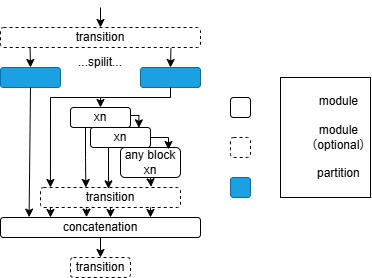

The diagram above was exported from draw.io. Its source (the exported page's mxGraphModel, read from the mxfile embedded in the PNG):
<mxGraphModel dx="1574" dy="1106" grid="1" gridSize="10" guides="1" tooltips="1" connect="1" arrows="1" fold="1" page="1" pageScale="1" pageWidth="827" pageHeight="1169" math="0" shadow="0">
  <root>
    <mxCell id="0" />
    <mxCell id="1" parent="0" />
    <mxCell id="tkFjzOpBsIMm59OCL3Yn-1" parent="1" style="rounded=1;whiteSpace=wrap;html=1;dashed=1;strokeColor=light-dark(#000000,#3399FF);" value="transition" vertex="1">
      <mxGeometry height="20" width="200" x="340" y="380" as="geometry" />
    </mxCell>
    <mxCell id="tkFjzOpBsIMm59OCL3Yn-2" parent="1" style="rounded=1;whiteSpace=wrap;html=1;strokeColor=#006EAF;fillColor=#1ba1e2;fontColor=#ffffff;" value="" vertex="1">
      <mxGeometry height="20" width="60" x="340" y="420" as="geometry" />
    </mxCell>
    <mxCell id="tkFjzOpBsIMm59OCL3Yn-3" parent="1" style="rounded=1;whiteSpace=wrap;html=1;strokeColor=#006EAF;fillColor=#1ba1e2;fontColor=#ffffff;" value="" vertex="1">
      <mxGeometry height="20" width="60" x="480" y="420" as="geometry" />
    </mxCell>
    <mxCell id="tkFjzOpBsIMm59OCL3Yn-4" parent="1" style="rounded=1;whiteSpace=wrap;html=1;strokeColor=light-dark(#000000,#66B2FF);" value="xn" vertex="1">
      <mxGeometry height="20" width="60" x="410" y="460" as="geometry" />
    </mxCell>
    <mxCell id="tkFjzOpBsIMm59OCL3Yn-5" parent="1" style="rounded=1;whiteSpace=wrap;html=1;strokeColor=light-dark(#000000,#66B2FF);" value="xn" vertex="1">
      <mxGeometry height="20" width="60" x="430" y="480" as="geometry" />
    </mxCell>
    <mxCell id="tkFjzOpBsIMm59OCL3Yn-6" parent="1" style="rounded=1;whiteSpace=wrap;html=1;strokeColor=light-dark(#000000,#66B2FF);" value="any block xn" vertex="1">
      <mxGeometry height="30" width="60" x="460" y="500" as="geometry" />
    </mxCell>
    <mxCell id="tkFjzOpBsIMm59OCL3Yn-7" parent="1" style="rounded=1;whiteSpace=wrap;html=1;dashed=1;strokeColor=light-dark(#000000,#66B2FF);" value="transition" vertex="1">
      <mxGeometry height="20" width="140" x="380" y="540" as="geometry" />
    </mxCell>
    <mxCell id="tkFjzOpBsIMm59OCL3Yn-8" parent="1" style="rounded=1;whiteSpace=wrap;html=1;strokeColor=light-dark(#000000,#66B2FF);" value="concatenation" vertex="1">
      <mxGeometry height="20" width="200" x="340" y="570" as="geometry" />
    </mxCell>
    <mxCell id="tkFjzOpBsIMm59OCL3Yn-9" parent="1" style="rounded=1;whiteSpace=wrap;html=1;strokeColor=light-dark(#000000,#66B2FF);dashed=1;" value="transition" vertex="1">
      <mxGeometry height="20" width="60" x="410" y="610" as="geometry" />
    </mxCell>
    <mxCell id="tkFjzOpBsIMm59OCL3Yn-10" parent="1" style="text;html=1;whiteSpace=wrap;align=center;verticalAlign=middle;rounded=0;strokeColor=none;" value="...spilit..." vertex="1">
      <mxGeometry height="30" width="60" x="410" y="400" as="geometry" />
    </mxCell>
    <mxCell id="tkFjzOpBsIMm59OCL3Yn-11" edge="1" parent="1" style="endArrow=classic;html=1;rounded=0;entryX=0.5;entryY=0;entryDx=0;entryDy=0;strokeColor=light-dark(#000000,#66B2FF);" target="tkFjzOpBsIMm59OCL3Yn-1" value="">
      <mxGeometry height="50" relative="1" width="50" as="geometry">
        <mxPoint x="440" y="360" as="sourcePoint" />
        <mxPoint x="480" y="480" as="targetPoint" />
      </mxGeometry>
    </mxCell>
    <mxCell id="tkFjzOpBsIMm59OCL3Yn-12" edge="1" parent="1" source="tkFjzOpBsIMm59OCL3Yn-1" style="endArrow=classic;html=1;rounded=0;exitX=0.148;exitY=1;exitDx=0;exitDy=0;exitPerimeter=0;strokeColor=light-dark(#000000,#66B2FF);" value="">
      <mxGeometry height="50" relative="1" width="50" as="geometry">
        <mxPoint x="370" y="410" as="sourcePoint" />
        <mxPoint x="370" y="420" as="targetPoint" />
      </mxGeometry>
    </mxCell>
    <mxCell id="tkFjzOpBsIMm59OCL3Yn-13" edge="1" parent="1" source="tkFjzOpBsIMm59OCL3Yn-1" style="endArrow=classic;html=1;rounded=0;exitX=0.852;exitY=1.05;exitDx=0;exitDy=0;exitPerimeter=0;strokeColor=light-dark(#000000,#66B2FF);" value="">
      <mxGeometry height="50" relative="1" width="50" as="geometry">
        <mxPoint x="510" y="410" as="sourcePoint" />
        <mxPoint x="510" y="420" as="targetPoint" />
      </mxGeometry>
    </mxCell>
    <mxCell id="tkFjzOpBsIMm59OCL3Yn-14" edge="1" parent="1" source="tkFjzOpBsIMm59OCL3Yn-3" style="endArrow=classic;html=1;rounded=0;entryX=0.5;entryY=0;entryDx=0;entryDy=0;exitX=0.5;exitY=1;exitDx=0;exitDy=0;edgeStyle=orthogonalEdgeStyle;elbow=vertical;strokeColor=light-dark(#000000,#66B2FF);" target="tkFjzOpBsIMm59OCL3Yn-4" value="">
      <mxGeometry height="50" relative="1" width="50" as="geometry">
        <mxPoint x="450" y="450" as="sourcePoint" />
        <mxPoint x="450" y="470" as="targetPoint" />
      </mxGeometry>
    </mxCell>
    <mxCell id="tkFjzOpBsIMm59OCL3Yn-15" edge="1" parent="1" source="tkFjzOpBsIMm59OCL3Yn-2" style="endArrow=classic;html=1;rounded=0;entryX=0.143;entryY=-0.017;entryDx=0;entryDy=0;exitX=0.5;exitY=1;exitDx=0;exitDy=0;entryPerimeter=0;strokeColor=light-dark(#000000,#66B2FF);" target="tkFjzOpBsIMm59OCL3Yn-8" value="">
      <mxGeometry height="50" relative="1" width="50" as="geometry">
        <mxPoint x="360" y="460" as="sourcePoint" />
        <mxPoint x="360" y="480" as="targetPoint" />
      </mxGeometry>
    </mxCell>
    <mxCell id="tkFjzOpBsIMm59OCL3Yn-16" edge="1" parent="1" style="endArrow=classic;html=1;rounded=0;entryX=0.071;entryY=0;entryDx=0;entryDy=0;entryPerimeter=0;strokeColor=light-dark(#000000,#66B2FF);" target="tkFjzOpBsIMm59OCL3Yn-7" value="">
      <mxGeometry height="50" relative="1" width="50" as="geometry">
        <Array as="points">
          <mxPoint x="390" y="450" />
        </Array>
        <mxPoint x="440" y="450" as="sourcePoint" />
        <mxPoint x="390" y="490" as="targetPoint" />
      </mxGeometry>
    </mxCell>
    <mxCell id="tkFjzOpBsIMm59OCL3Yn-17" edge="1" parent="1" source="tkFjzOpBsIMm59OCL3Yn-4" style="edgeStyle=orthogonalEdgeStyle;rounded=0;orthogonalLoop=1;jettySize=auto;html=1;exitX=0.25;exitY=1;exitDx=0;exitDy=0;entryX=0.324;entryY=0;entryDx=0;entryDy=0;entryPerimeter=0;strokeColor=light-dark(#000000,#66B2FF);" target="tkFjzOpBsIMm59OCL3Yn-7">
      <mxGeometry relative="1" as="geometry" />
    </mxCell>
    <mxCell id="tkFjzOpBsIMm59OCL3Yn-18" edge="1" parent="1" style="edgeStyle=orthogonalEdgeStyle;rounded=0;orthogonalLoop=1;jettySize=auto;html=1;exitX=0.25;exitY=1;exitDx=0;exitDy=0;entryX=0.452;entryY=0.067;entryDx=0;entryDy=0;entryPerimeter=0;strokeColor=light-dark(#000000,#66B2FF);">
      <mxGeometry relative="1" as="geometry">
        <Array as="points">
          <mxPoint x="448" y="500" />
        </Array>
        <mxPoint x="449.72" y="500" as="sourcePoint" />
        <mxPoint x="448.0000000000001" y="541.34" as="targetPoint" />
      </mxGeometry>
    </mxCell>
    <mxCell id="tkFjzOpBsIMm59OCL3Yn-19" edge="1" parent="1" source="tkFjzOpBsIMm59OCL3Yn-6" style="edgeStyle=orthogonalEdgeStyle;rounded=0;orthogonalLoop=1;jettySize=auto;html=1;exitX=0.5;exitY=1;exitDx=0;exitDy=0;entryX=0.79;entryY=-0.033;entryDx=0;entryDy=0;entryPerimeter=0;strokeColor=light-dark(#000000,#66B2FF);" target="tkFjzOpBsIMm59OCL3Yn-7">
      <mxGeometry relative="1" as="geometry" />
    </mxCell>
    <mxCell id="tkFjzOpBsIMm59OCL3Yn-20" edge="1" parent="1" style="endArrow=classic;html=1;rounded=0;entryX=0.25;entryY=0;entryDx=0;entryDy=0;strokeColor=light-dark(#000000,#66B2FF);" target="tkFjzOpBsIMm59OCL3Yn-8" value="">
      <mxGeometry height="50" relative="1" width="50" as="geometry">
        <mxPoint x="390" y="560" as="sourcePoint" />
        <mxPoint x="380" y="580" as="targetPoint" />
      </mxGeometry>
    </mxCell>
    <mxCell id="tkFjzOpBsIMm59OCL3Yn-21" edge="1" parent="1" style="endArrow=classic;html=1;rounded=0;entryX=0.43;entryY=-0.017;entryDx=0;entryDy=0;entryPerimeter=0;strokeColor=light-dark(#000000,#66B2FF);" target="tkFjzOpBsIMm59OCL3Yn-8" value="">
      <mxGeometry height="50" relative="1" width="50" as="geometry">
        <mxPoint x="426" y="561" as="sourcePoint" />
        <mxPoint x="420" y="580" as="targetPoint" />
      </mxGeometry>
    </mxCell>
    <mxCell id="tkFjzOpBsIMm59OCL3Yn-22" edge="1" parent="1" style="endArrow=classic;html=1;rounded=0;strokeColor=light-dark(#000000,#66B2FF);" value="">
      <mxGeometry height="50" relative="1" width="50" as="geometry">
        <mxPoint x="450" y="560" as="sourcePoint" />
        <mxPoint x="450" y="570" as="targetPoint" />
      </mxGeometry>
    </mxCell>
    <mxCell id="tkFjzOpBsIMm59OCL3Yn-23" edge="1" parent="1" style="endArrow=classic;html=1;rounded=0;strokeColor=light-dark(#000000,#66B2FF);" value="">
      <mxGeometry height="50" relative="1" width="50" as="geometry">
        <mxPoint x="490" y="560" as="sourcePoint" />
        <mxPoint x="490" y="570" as="targetPoint" />
      </mxGeometry>
    </mxCell>
    <mxCell id="tkFjzOpBsIMm59OCL3Yn-24" edge="1" parent="1" source="tkFjzOpBsIMm59OCL3Yn-4" style="endArrow=classic;html=1;rounded=0;entryX=0.806;entryY=0.017;entryDx=0;entryDy=0;exitX=1;exitY=0.4;exitDx=0;exitDy=0;exitPerimeter=0;entryPerimeter=0;edgeStyle=orthogonalEdgeStyle;" target="tkFjzOpBsIMm59OCL3Yn-5" value="">
      <mxGeometry height="50" relative="1" width="50" as="geometry">
        <mxPoint x="500" y="460" as="sourcePoint" />
        <mxPoint x="500" y="480" as="targetPoint" />
      </mxGeometry>
    </mxCell>
    <mxCell id="tkFjzOpBsIMm59OCL3Yn-25" edge="1" parent="1" source="tkFjzOpBsIMm59OCL3Yn-5" style="endArrow=classic;html=1;rounded=0;entryX=0.806;entryY=0.017;entryDx=0;entryDy=0;exitX=1;exitY=0.5;exitDx=0;exitDy=0;entryPerimeter=0;edgeStyle=orthogonalEdgeStyle;" value="">
      <mxGeometry height="50" relative="1" width="50" as="geometry">
        <mxPoint x="500" y="490" as="sourcePoint" />
        <mxPoint x="508" y="502" as="targetPoint" />
      </mxGeometry>
    </mxCell>
    <mxCell id="tkFjzOpBsIMm59OCL3Yn-26" parent="1" style="rounded=0;whiteSpace=wrap;html=1;" value="&lt;span style=&quot;white-space: pre;&quot;&gt;&#09;&lt;/span&gt;module&lt;div&gt;&lt;br&gt;&lt;div&gt;&lt;span style=&quot;white-space: pre;&quot;&gt;&#09;&lt;/span&gt;module&lt;/div&gt;&lt;div&gt;&lt;span style=&quot;white-space: pre;&quot;&gt;&#09;&lt;/span&gt;（optional）&lt;/div&gt;&lt;div&gt;&lt;br&gt;&lt;/div&gt;&lt;div&gt;&lt;span style=&quot;white-space: pre;&quot;&gt;&#09;&lt;/span&gt;partition&lt;/div&gt;&lt;/div&gt;" vertex="1">
      <mxGeometry height="120" width="90" x="620" y="430" as="geometry" />
    </mxCell>
    <mxCell id="tkFjzOpBsIMm59OCL3Yn-27" parent="1" style="rounded=1;whiteSpace=wrap;html=1;strokeColor=#006EAF;fontColor=#ffffff;fillColor=#1ba1e2;" value="" vertex="1">
      <mxGeometry height="20" width="20" x="570" y="530" as="geometry" />
    </mxCell>
    <mxCell id="tkFjzOpBsIMm59OCL3Yn-28" parent="1" style="rounded=1;whiteSpace=wrap;html=1;dashed=1;" value="" vertex="1">
      <mxGeometry height="20" width="20" x="570" y="490" as="geometry" />
    </mxCell>
    <mxCell id="tkFjzOpBsIMm59OCL3Yn-29" parent="1" style="rounded=1;whiteSpace=wrap;html=1;" value="" vertex="1">
      <mxGeometry height="20" width="20" x="570" y="450" as="geometry" />
    </mxCell>
    <mxCell id="tkFjzOpBsIMm59OCL3Yn-30" edge="1" parent="1" source="tkFjzOpBsIMm59OCL3Yn-8" style="endArrow=classic;html=1;rounded=0;entryX=0.5;entryY=0;entryDx=0;entryDy=0;exitX=0.5;exitY=1;exitDx=0;exitDy=0;strokeColor=light-dark(#000000,#66B2FF);" target="tkFjzOpBsIMm59OCL3Yn-9" value="">
      <mxGeometry height="50" relative="1" width="50" as="geometry">
        <mxPoint x="421" y="600" as="sourcePoint" />
        <mxPoint x="420" y="730" as="targetPoint" />
      </mxGeometry>
    </mxCell>
  </root>
</mxGraphModel>